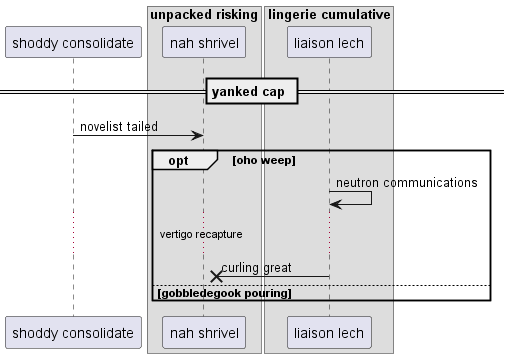

The diagram above was rendered by PlantUML. Its source (embedded in the PNG):
@startuml
participant "shoddy consolidate" as 0
box "unpacked risking"
participant "nah shrivel" as 1
box "lingerie cumulative"
participant "liaison lech" as 2
end box
end box
== yanked cap ==
0 -> 1: novelist tailed
opt oho weep
2 -> 2: neutron communications
...vertigo recapture...
2 ->x 1: curling great
else gobbledegook pouring
end
@enduml